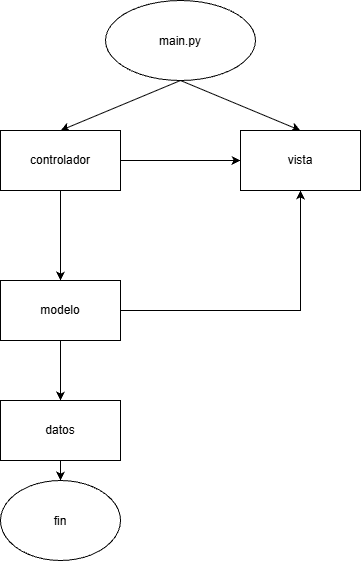

The diagram above was exported from draw.io. Its source (the exported page's mxGraphModel, read from the mxfile embedded in the PNG):
<mxGraphModel dx="1030" dy="527" grid="1" gridSize="10" guides="1" tooltips="1" connect="1" arrows="1" fold="1" page="1" pageScale="1" pageWidth="827" pageHeight="1169" math="0" shadow="0">
  <root>
    <mxCell id="0" />
    <mxCell id="1" parent="0" />
    <mxCell id="hmXctBZDowssuTSnSSHy-1" parent="1" style="ellipse;whiteSpace=wrap;html=1;shapeInside=1;" value="main.py" vertex="1">
      <mxGeometry height="80" width="150" x="325" y="80" as="geometry" />
    </mxCell>
    <mxCell id="hmXctBZDowssuTSnSSHy-8" edge="1" parent="1" style="endArrow=classic;html=1;rounded=0;defaultLabelBackgroundColor=page;labelPadding=0 4;exitX=0.5;exitY=1;exitDx=0;exitDy=0;exitPerimeter=0;" value="">
      <mxGeometry height="50" relative="1" width="50" as="geometry">
        <mxPoint x="280" y="420" as="sourcePoint" />
        <mxPoint x="280" y="480" as="targetPoint" />
      </mxGeometry>
    </mxCell>
    <mxCell id="JX30boKEz7ahOOSSd7O7-1" edge="1" parent="1" source="hmXctBZDowssuTSnSSHy-1" style="endArrow=classic;html=1;rounded=0;defaultLabelBackgroundColor=page;labelPadding=0 4;exitX=0.5;exitY=1;exitDx=0;exitDy=0;entryX=0.5;entryY=0;entryDx=0;entryDy=0;entryPerimeter=0;" value="">
      <mxGeometry height="50" relative="1" width="50" as="geometry">
        <mxPoint x="390" y="340" as="sourcePoint" />
        <mxPoint x="280" y="210" as="targetPoint" />
      </mxGeometry>
    </mxCell>
    <mxCell id="JX30boKEz7ahOOSSd7O7-2" edge="1" parent="1" source="hmXctBZDowssuTSnSSHy-1" style="endArrow=classic;html=1;rounded=0;defaultLabelBackgroundColor=page;labelPadding=0 4;exitX=0.5;exitY=1;exitDx=0;exitDy=0;entryX=0.5;entryY=0;entryDx=0;entryDy=0;entryPerimeter=0;" value="">
      <mxGeometry height="50" relative="1" width="50" as="geometry">
        <mxPoint x="390" y="340" as="sourcePoint" />
        <mxPoint x="520" y="210" as="targetPoint" />
      </mxGeometry>
    </mxCell>
    <mxCell id="JX30boKEz7ahOOSSd7O7-3" edge="1" parent="1" style="endArrow=classic;html=1;rounded=0;defaultLabelBackgroundColor=page;labelPadding=0 4;exitX=0.5;exitY=1;exitDx=0;exitDy=0;exitPerimeter=0;entryX=0.5;entryY=0;entryDx=0;entryDy=0;entryPerimeter=0;" value="">
      <mxGeometry height="50" relative="1" width="50" as="geometry">
        <mxPoint x="280" y="270" as="sourcePoint" />
        <mxPoint x="280" y="360" as="targetPoint" />
      </mxGeometry>
    </mxCell>
    <mxCell id="JX30boKEz7ahOOSSd7O7-4" edge="1" parent="1" style="endArrow=classic;html=1;rounded=0;defaultLabelBackgroundColor=page;labelPadding=0 4;exitX=1;exitY=0.5;exitDx=0;exitDy=0;exitPerimeter=0;entryX=0.5;entryY=1;entryDx=0;entryDy=0;entryPerimeter=0;" value="">
      <mxGeometry height="50" relative="1" width="50" x="0.0258" as="geometry">
        <Array as="points">
          <mxPoint x="520" y="390" />
        </Array>
        <mxPoint x="330" y="390" as="sourcePoint" />
        <mxPoint x="520" y="270" as="targetPoint" />
      </mxGeometry>
    </mxCell>
    <mxCell id="JX30boKEz7ahOOSSd7O7-5" parent="1" style="rounded=0;whiteSpace=wrap;html=1;" value="controlador" vertex="1">
      <mxGeometry height="60" width="120" x="220" y="210" as="geometry" />
    </mxCell>
    <mxCell id="JX30boKEz7ahOOSSd7O7-6" parent="1" style="rounded=0;whiteSpace=wrap;html=1;" value="vista" vertex="1">
      <mxGeometry height="60" width="120" x="460" y="210" as="geometry" />
    </mxCell>
    <mxCell id="JX30boKEz7ahOOSSd7O7-7" parent="1" style="rounded=0;whiteSpace=wrap;html=1;" value="modelo" vertex="1">
      <mxGeometry height="60" width="120" x="220" y="360" as="geometry" />
    </mxCell>
    <mxCell id="JX30boKEz7ahOOSSd7O7-8" parent="1" style="rounded=0;whiteSpace=wrap;html=1;" value="datos" vertex="1">
      <mxGeometry height="60" width="120" x="220" y="480" as="geometry" />
    </mxCell>
    <mxCell id="JX30boKEz7ahOOSSd7O7-9" edge="1" parent="1" source="JX30boKEz7ahOOSSd7O7-8" style="endArrow=classic;html=1;rounded=0;defaultLabelBackgroundColor=page;labelPadding=0 4;exitX=0.5;exitY=1;exitDx=0;exitDy=0;" target="JX30boKEz7ahOOSSd7O7-10" value="">
      <mxGeometry height="50" relative="1" width="50" as="geometry">
        <mxPoint x="390" y="410" as="sourcePoint" />
        <mxPoint x="280" y="600" as="targetPoint" />
      </mxGeometry>
    </mxCell>
    <mxCell id="JX30boKEz7ahOOSSd7O7-10" parent="1" style="ellipse;whiteSpace=wrap;html=1;shapeInside=1;" value="fin" vertex="1">
      <mxGeometry height="80" width="120" x="220" y="560" as="geometry" />
    </mxCell>
    <mxCell id="JX30boKEz7ahOOSSd7O7-11" edge="1" parent="1" source="JX30boKEz7ahOOSSd7O7-5" style="endArrow=classic;html=1;rounded=0;defaultLabelBackgroundColor=page;labelPadding=0 4;exitX=1;exitY=0.5;exitDx=0;exitDy=0;entryX=0;entryY=0.5;entryDx=0;entryDy=0;" target="JX30boKEz7ahOOSSd7O7-6" value="">
      <mxGeometry height="50" relative="1" width="50" as="geometry">
        <mxPoint x="390" y="370" as="sourcePoint" />
        <mxPoint x="440" y="320" as="targetPoint" />
      </mxGeometry>
    </mxCell>
  </root>
</mxGraphModel>